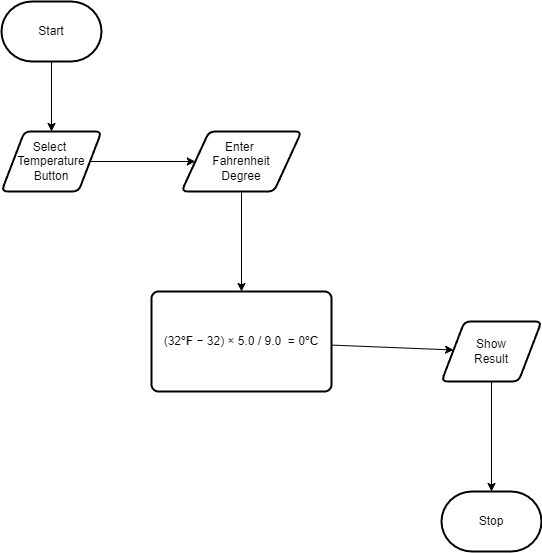

The diagram above was exported from draw.io. Its source (the exported page's mxGraphModel, read from the mxfile embedded in the PNG):
<mxGraphModel dx="1276" dy="867" grid="1" gridSize="10" guides="1" tooltips="1" connect="1" arrows="1" fold="1" page="1" pageScale="1" pageWidth="850" pageHeight="1100" math="0" shadow="0">
  <root>
    <mxCell id="0" />
    <mxCell id="1" parent="0" />
    <mxCell id="6" style="edgeStyle=none;html=1;" edge="1" parent="1" source="2" target="5">
      <mxGeometry relative="1" as="geometry" />
    </mxCell>
    <mxCell id="2" value="Start" style="strokeWidth=2;html=1;shape=mxgraph.flowchart.terminator;whiteSpace=wrap;" parent="1" vertex="1">
      <mxGeometry x="40" y="50" width="100" height="60" as="geometry" />
    </mxCell>
    <mxCell id="3" value="Stop" style="strokeWidth=2;html=1;shape=mxgraph.flowchart.terminator;whiteSpace=wrap;" parent="1" vertex="1">
      <mxGeometry x="480" y="540" width="100" height="60" as="geometry" />
    </mxCell>
    <mxCell id="8" value="" style="edgeStyle=none;html=1;" edge="1" parent="1" source="5" target="7">
      <mxGeometry relative="1" as="geometry" />
    </mxCell>
    <mxCell id="5" value="Select&amp;nbsp;&lt;br&gt;Temperature&lt;br&gt;Button" style="shape=parallelogram;html=1;strokeWidth=2;perimeter=parallelogramPerimeter;whiteSpace=wrap;rounded=1;arcSize=12;size=0.23;" vertex="1" parent="1">
      <mxGeometry x="40" y="180" width="100" height="60" as="geometry" />
    </mxCell>
    <mxCell id="10" value="" style="edgeStyle=none;html=1;" edge="1" parent="1" source="7">
      <mxGeometry relative="1" as="geometry">
        <mxPoint x="280" y="340" as="targetPoint" />
      </mxGeometry>
    </mxCell>
    <mxCell id="7" value="Enter&amp;nbsp;&lt;br&gt;Fahrenheit&lt;br&gt;Degree" style="shape=parallelogram;html=1;strokeWidth=2;perimeter=parallelogramPerimeter;whiteSpace=wrap;rounded=1;arcSize=12;size=0.23;" vertex="1" parent="1">
      <mxGeometry x="220" y="180" width="120" height="60" as="geometry" />
    </mxCell>
    <mxCell id="14" value="" style="edgeStyle=none;html=1;" edge="1" parent="1" source="11" target="13">
      <mxGeometry relative="1" as="geometry" />
    </mxCell>
    <mxCell id="11" value="&lt;div style=&quot;margin-bottom: 2px; padding: 2.5px 3px 1.5px;&quot; class=&quot;bjhkR&quot;&gt;(32&lt;b&gt;°F&lt;/b&gt;&amp;nbsp;− 32) × 5.0 / 9.0&amp;nbsp; = 0&lt;b&gt;°C&lt;/b&gt;&lt;/div&gt;" style="rounded=1;whiteSpace=wrap;html=1;absoluteArcSize=1;arcSize=14;strokeWidth=2;" vertex="1" parent="1">
      <mxGeometry x="190" y="340" width="180" height="100" as="geometry" />
    </mxCell>
    <mxCell id="15" value="" style="edgeStyle=none;html=1;" edge="1" parent="1" source="13" target="3">
      <mxGeometry relative="1" as="geometry" />
    </mxCell>
    <mxCell id="13" value="Show&lt;br&gt;Result" style="shape=parallelogram;html=1;strokeWidth=2;perimeter=parallelogramPerimeter;whiteSpace=wrap;rounded=1;arcSize=12;size=0.23;" vertex="1" parent="1">
      <mxGeometry x="480" y="370" width="100" height="60" as="geometry" />
    </mxCell>
  </root>
</mxGraphModel>